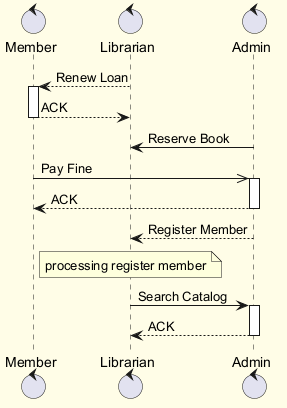

The diagram above was rendered by PlantUML. Its source (embedded in the PNG):
@startuml
skinparam backgroundColor #FFFDE7
skinparam classBackgroundColor #FFF9C4
skinparam classBorderColor #F57F17
control "Member" as M
control "Librarian" as L
control "Admin" as A
L --> M : Renew Loan
activate M
M --> L : ACK
deactivate M
A -> L : Reserve Book
M ->> A : Pay Fine
activate A
A --> M : ACK
deactivate A
A --> L : Register Member
note over L : processing register member
L -> A : Search Catalog
activate A
A --> L : ACK
deactivate A
@enduml